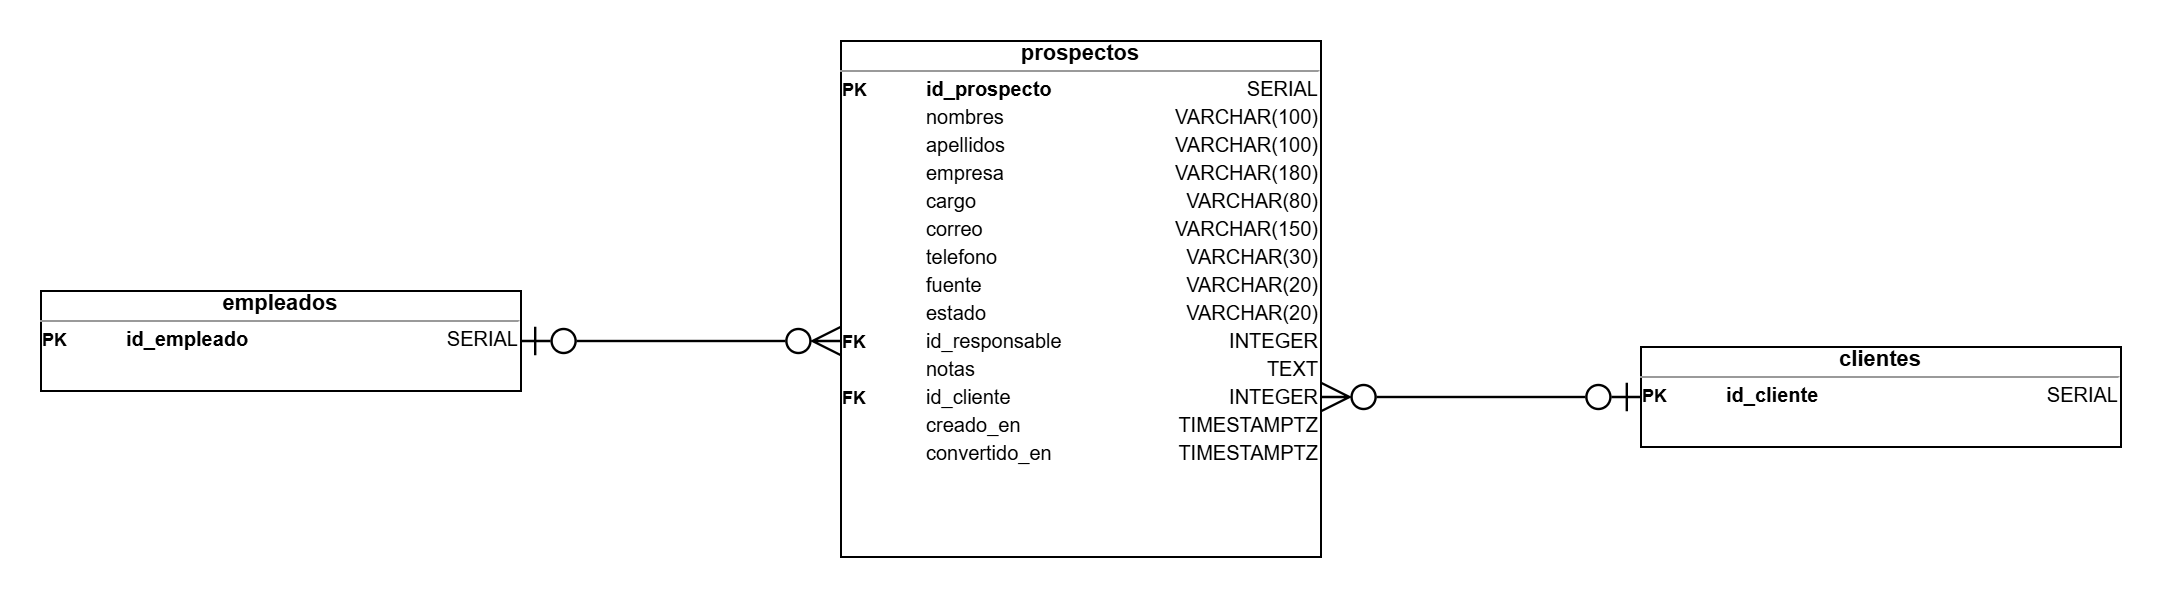

The diagram above was exported from draw.io. Its source (the exported page's mxGraphModel, read from the mxfile embedded in the PNG):
<mxGraphModel dx="1145" dy="608" grid="1" gridSize="10" guides="1" tooltips="1" connect="1" arrows="1" fold="1" page="1" pageScale="1" pageWidth="1088" pageHeight="306" math="0" shadow="0">
  <root>
    <mxCell id="0" />
    <mxCell id="1" parent="0" />
    <mxCell id="c2" parent="1" style="verticalAlign=top;align=left;overflow=fill;fontSize=11;fontFamily=Arial;html=1;whiteSpace=wrap;spacing=0;" value="&lt;p style=&quot;margin: 0px; text-align: center;&quot;&gt;&lt;b&gt;empleados&lt;/b&gt;&lt;/p&gt;&lt;hr size=&quot;1&quot; style=&quot;margin:2px 0;&quot;&gt;&lt;table style=&quot;width:100%;font-size:10px;&quot; cellpadding=&quot;1&quot; cellspacing=&quot;0&quot;&gt;&lt;tbody&gt;&lt;tr&gt;&lt;td style=&quot;width: 40px; font-size: 9px;&quot;&gt;&lt;b&gt;PK&lt;/b&gt;&lt;/td&gt;&lt;td&gt;&lt;b&gt;id_empleado&lt;/b&gt;&lt;/td&gt;&lt;td style=&quot;text-align: right;&quot;&gt;SERIAL&lt;/td&gt;&lt;/tr&gt;&lt;/tbody&gt;&lt;/table&gt;" vertex="1">
      <mxGeometry height="50" width="240" x="24" y="149" as="geometry" />
    </mxCell>
    <mxCell id="c3" parent="1" style="verticalAlign=top;align=left;overflow=fill;fontSize=11;fontFamily=Arial;html=1;whiteSpace=wrap;spacing=0;" value="&lt;p style=&quot;margin: 0px; text-align: center;&quot;&gt;&lt;b&gt;prospectos&lt;/b&gt;&lt;/p&gt;&lt;hr size=&quot;1&quot; style=&quot;margin:2px 0;&quot;&gt;&lt;table style=&quot;width:100%;font-size:10px;&quot; cellpadding=&quot;1&quot; cellspacing=&quot;0&quot;&gt;&lt;tbody&gt;&lt;tr&gt;&lt;td style=&quot;width: 40px; font-size: 9px;&quot;&gt;&lt;b&gt;PK&lt;/b&gt;&lt;/td&gt;&lt;td&gt;&lt;b&gt;id_prospecto&lt;/b&gt;&lt;/td&gt;&lt;td style=&quot;text-align: right;&quot;&gt;SERIAL&lt;/td&gt;&lt;/tr&gt;&lt;tr&gt;&lt;td style=&quot;width: 40px; font-size: 9px;&quot;&gt;&lt;b&gt;&lt;/b&gt;&lt;/td&gt;&lt;td&gt;nombres&lt;/td&gt;&lt;td style=&quot;text-align: right;&quot;&gt;VARCHAR(100)&lt;/td&gt;&lt;/tr&gt;&lt;tr&gt;&lt;td style=&quot;width: 40px; font-size: 9px;&quot;&gt;&lt;b&gt;&lt;/b&gt;&lt;/td&gt;&lt;td&gt;apellidos&lt;/td&gt;&lt;td style=&quot;text-align: right;&quot;&gt;VARCHAR(100)&lt;/td&gt;&lt;/tr&gt;&lt;tr&gt;&lt;td style=&quot;width: 40px; font-size: 9px;&quot;&gt;&lt;b&gt;&lt;/b&gt;&lt;/td&gt;&lt;td&gt;empresa&lt;/td&gt;&lt;td style=&quot;text-align: right;&quot;&gt;VARCHAR(180)&lt;/td&gt;&lt;/tr&gt;&lt;tr&gt;&lt;td style=&quot;width: 40px; font-size: 9px;&quot;&gt;&lt;b&gt;&lt;/b&gt;&lt;/td&gt;&lt;td&gt;cargo&lt;/td&gt;&lt;td style=&quot;text-align: right;&quot;&gt;VARCHAR(80)&lt;/td&gt;&lt;/tr&gt;&lt;tr&gt;&lt;td style=&quot;width: 40px; font-size: 9px;&quot;&gt;&lt;b&gt;&lt;/b&gt;&lt;/td&gt;&lt;td&gt;correo&lt;/td&gt;&lt;td style=&quot;text-align: right;&quot;&gt;VARCHAR(150)&lt;/td&gt;&lt;/tr&gt;&lt;tr&gt;&lt;td style=&quot;width: 40px; font-size: 9px;&quot;&gt;&lt;b&gt;&lt;/b&gt;&lt;/td&gt;&lt;td&gt;telefono&lt;/td&gt;&lt;td style=&quot;text-align: right;&quot;&gt;VARCHAR(30)&lt;/td&gt;&lt;/tr&gt;&lt;tr&gt;&lt;td style=&quot;width: 40px; font-size: 9px;&quot;&gt;&lt;b&gt;&lt;/b&gt;&lt;/td&gt;&lt;td&gt;fuente&lt;/td&gt;&lt;td style=&quot;text-align: right;&quot;&gt;VARCHAR(20)&lt;/td&gt;&lt;/tr&gt;&lt;tr&gt;&lt;td style=&quot;width: 40px; font-size: 9px;&quot;&gt;&lt;b&gt;&lt;/b&gt;&lt;/td&gt;&lt;td&gt;estado&lt;/td&gt;&lt;td style=&quot;text-align: right;&quot;&gt;VARCHAR(20)&lt;/td&gt;&lt;/tr&gt;&lt;tr&gt;&lt;td style=&quot;width: 40px; font-size: 9px;&quot;&gt;&lt;b&gt;FK&lt;/b&gt;&lt;/td&gt;&lt;td&gt;id_responsable&lt;/td&gt;&lt;td style=&quot;text-align: right;&quot;&gt;INTEGER&lt;/td&gt;&lt;/tr&gt;&lt;tr&gt;&lt;td style=&quot;width: 40px; font-size: 9px;&quot;&gt;&lt;b&gt;&lt;/b&gt;&lt;/td&gt;&lt;td&gt;notas&lt;/td&gt;&lt;td style=&quot;text-align: right;&quot;&gt;TEXT&lt;/td&gt;&lt;/tr&gt;&lt;tr&gt;&lt;td style=&quot;width: 40px; font-size: 9px;&quot;&gt;&lt;b&gt;FK&lt;/b&gt;&lt;/td&gt;&lt;td&gt;id_cliente&lt;/td&gt;&lt;td style=&quot;text-align: right;&quot;&gt;INTEGER&lt;/td&gt;&lt;/tr&gt;&lt;tr&gt;&lt;td style=&quot;width: 40px; font-size: 9px;&quot;&gt;&lt;b&gt;&lt;/b&gt;&lt;/td&gt;&lt;td&gt;creado_en&lt;/td&gt;&lt;td style=&quot;text-align: right;&quot;&gt;TIMESTAMPTZ&lt;/td&gt;&lt;/tr&gt;&lt;tr&gt;&lt;td style=&quot;width: 40px; font-size: 9px;&quot;&gt;&lt;b&gt;&lt;/b&gt;&lt;/td&gt;&lt;td&gt;convertido_en&lt;/td&gt;&lt;td style=&quot;text-align: right;&quot;&gt;TIMESTAMPTZ&lt;/td&gt;&lt;/tr&gt;&lt;/tbody&gt;&lt;/table&gt;" vertex="1">
      <mxGeometry height="258" width="240" x="424" y="24" as="geometry" />
    </mxCell>
    <mxCell id="c4" parent="1" style="verticalAlign=top;align=left;overflow=fill;fontSize=11;fontFamily=Arial;html=1;whiteSpace=wrap;spacing=0;" value="&lt;p style=&quot;margin: 0px; text-align: center;&quot;&gt;&lt;b&gt;clientes&lt;/b&gt;&lt;/p&gt;&lt;hr size=&quot;1&quot; style=&quot;margin:2px 0;&quot;&gt;&lt;table style=&quot;width:100%;font-size:10px;&quot; cellpadding=&quot;1&quot; cellspacing=&quot;0&quot;&gt;&lt;tbody&gt;&lt;tr&gt;&lt;td style=&quot;width: 40px; font-size: 9px;&quot;&gt;&lt;b&gt;PK&lt;/b&gt;&lt;/td&gt;&lt;td&gt;&lt;b&gt;id_cliente&lt;/b&gt;&lt;/td&gt;&lt;td style=&quot;text-align: right;&quot;&gt;SERIAL&lt;/td&gt;&lt;/tr&gt;&lt;/tbody&gt;&lt;/table&gt;" vertex="1">
      <mxGeometry height="50" width="240" x="824" y="177" as="geometry" />
    </mxCell>
    <mxCell id="c5" edge="1" parent="1" style="html=1;rounded=0;edgeStyle=none;strokeWidth=1.2;endArrow=ERzeroToMany;endFill=0;endSize=12;startArrow=ERzeroToOne;startFill=0;startSize=12;">
      <mxGeometry relative="1" as="geometry">
        <mxPoint x="264" y="174" as="sourcePoint" />
        <mxPoint x="424" y="174" as="targetPoint" />
      </mxGeometry>
    </mxCell>
    <mxCell id="c6" edge="1" parent="1" style="html=1;rounded=0;edgeStyle=none;strokeWidth=1.2;endArrow=ERzeroToMany;endFill=0;endSize=12;startArrow=ERzeroToOne;startFill=0;startSize=12;">
      <mxGeometry relative="1" as="geometry">
        <mxPoint x="824" y="202" as="sourcePoint" />
        <mxPoint x="664" y="202" as="targetPoint" />
      </mxGeometry>
    </mxCell>
  </root>
</mxGraphModel>